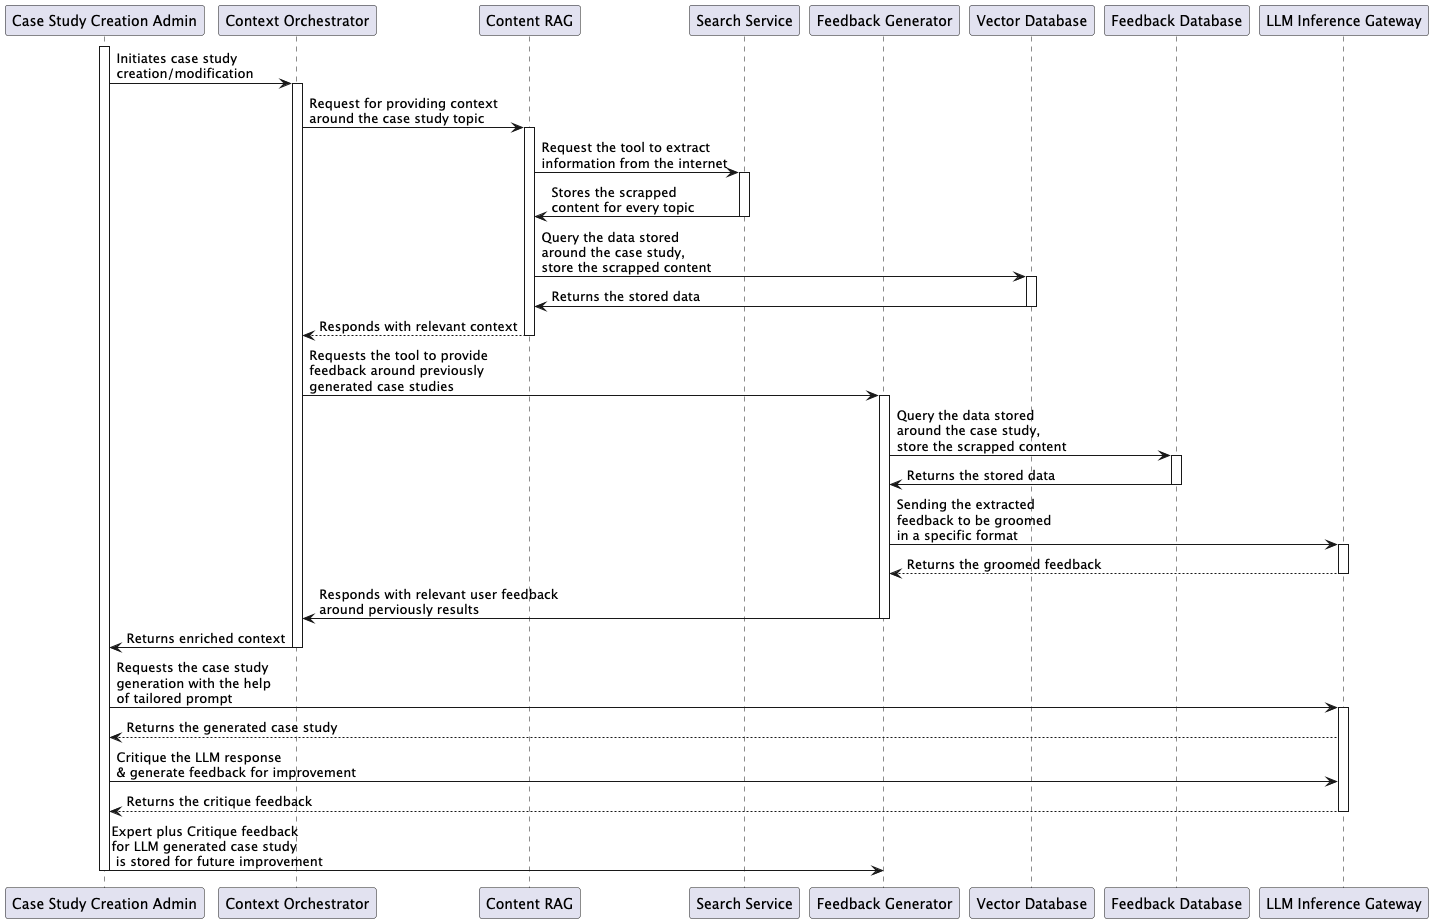

The diagram above was rendered by PlantUML. Its source (embedded in the PNG):
@startuml
' Participants
participant "Case Study Creation Admin" as Admin
participant "Context Orchestrator" as CO
participant "Content RAG" as RAG
participant "Search Service" as Search
participant "Feedback Generator" as FG
participant "Vector Database" as VectorDB
participant "Feedback Database" as FeedbackDB
participant "LLM Inference Gateway" as LLMGateway

' Sequence of operations
activate Admin
Admin -> CO: Initiates case study \ncreation/modification
activate CO
CO -> RAG: Request for providing context \naround the case study topic
activate RAG

RAG -> Search: Request the tool to extract \ninformation from the internet
activate Search
Search ->RAG: Stores the scrapped \ncontent for every topic
deactivate Search
RAG -> VectorDB: Query the data stored \naround the case study, \nstore the scrapped content
activate VectorDB
VectorDB -> RAG: Returns the stored data
deactivate VectorDB
RAG --> CO: Responds with relevant context
deactivate RAG

CO -> FG: Requests the tool to provide\nfeedback around previously\ngenerated case studies
activate FG
FG -> FeedbackDB: Query the data stored \naround the case study, \nstore the scrapped content
activate FeedbackDB
FeedbackDB -> FG: Returns the stored data
deactivate FeedbackDB

FG -> LLMGateway: Sending the extracted \nfeedback to be groomed \nin a specific format
activate LLMGateway
LLMGateway --> FG: Returns the groomed feedback
deactivate LLMGateway

FG -> CO: Responds with relevant user feedback\naround perviously results
deactivate FG

CO-> Admin: Returns enriched context
deactivate CO

Admin -> LLMGateway: Requests the case study\ngeneration with the help\nof tailored prompt
activate LLMGateway
LLMGateway --> Admin: Returns the generated case study
Admin -> LLMGateway: Critique the LLM response\n& generate feedback for improvement
LLMGateway --> Admin: Returns the critique feedback
deactivate LLMGateway

Admin -> FG: Expert plus Critique feedback \nfor LLM generated case study\n is stored for future improvement
deactivate Admin

@enduml